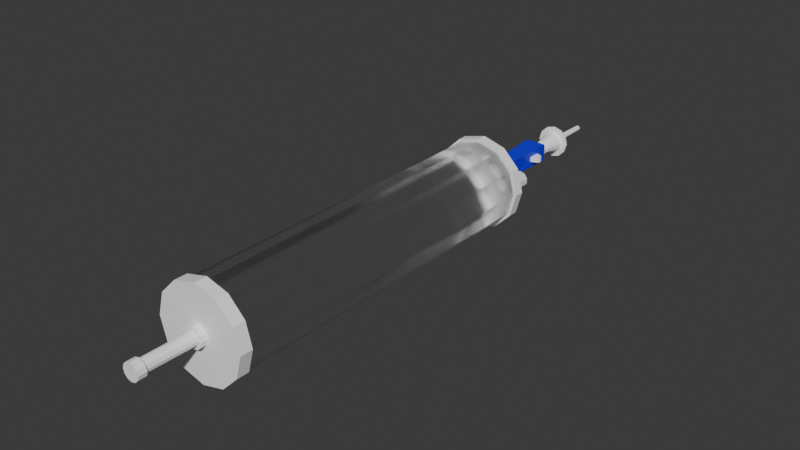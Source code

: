 # Source: Buretrol.blend  (saved by Blender 4.2.66; exported with 4.5.12 LTS)
import bpy
from mathutils import Matrix  # noqa: F401  (used for matrix-valued properties, if any)

bpy.ops.wm.read_factory_settings(use_empty=True)
scene = bpy.context.scene
scene.name = 'Scene'

# ---- collections
col_collection = bpy.data.collections.new('Collection'); scene.collection.children.link(col_collection)

# ---- materials (node trees are filled in below, after node groups)
mat_blanco = bpy.data.materials.new('Blanco')
mat_vidrio = bpy.data.materials.new('Vidrio')
mat_material_002 = bpy.data.materials.new('Material.002')

# ---- material node trees
mat_blanco.use_nodes = True; mat_blanco.node_tree.nodes.clear()
_N = mat_blanco.node_tree.nodes; _L = mat_blanco.node_tree.links
n0 = _N.new('ShaderNodeBsdfPrincipled'); n0.name = 'Principled BSDF'; n0.location = (10, 300)
n0.inputs[0].default_value = (1.0, 1.0, 1.0, 1.0)
n1 = _N.new('ShaderNodeOutputMaterial'); n1.name = 'Material Output'; n1.location = (300, 300)
_L.new(n0.outputs[0], n1.inputs[0])
n1.is_active_output = True
mat_vidrio.use_nodes = True; mat_vidrio.node_tree.nodes.clear()
_N = mat_vidrio.node_tree.nodes; _L = mat_vidrio.node_tree.links
n0 = _N.new('ShaderNodeOutputMaterial'); n0.name = 'Material Output'; n0.location = (300, 300)
n1 = _N.new('ShaderNodeBsdfGlass'); n1.name = 'Glass BSDF'; n1.location = (10, 300)
n1.inputs[1].default_value = 0.1772
_L.new(n1.outputs[0], n0.inputs[0])
n0.is_active_output = True
mat_material_002.use_nodes = True; mat_material_002.node_tree.nodes.clear()
_N = mat_material_002.node_tree.nodes; _L = mat_material_002.node_tree.links
n0 = _N.new('ShaderNodeBsdfPrincipled'); n0.name = 'Principled BSDF'; n0.location = (10, 300)
n0.inputs[0].default_value = (0.004066, 0.005815, 0.8, 1.0)
n1 = _N.new('ShaderNodeOutputMaterial'); n1.name = 'Material Output'; n1.location = (300, 300)
_L.new(n0.outputs[0], n1.inputs[0])
n1.is_active_output = True

# ---- world
world_world = bpy.data.worlds.new('World'); scene.world = world_world
world_world.use_nodes = True; world_world.node_tree.nodes.clear()
_N = world_world.node_tree.nodes; _L = world_world.node_tree.links
n0 = _N.new('ShaderNodeOutputWorld'); n0.name = 'World Output'; n0.location = (300, 300)
n1 = _N.new('ShaderNodeBackground'); n1.name = 'Background'; n1.location = (10, 300)
n1.inputs[0].default_value = (0.05088, 0.05088, 0.05088, 1.0)
_L.new(n1.outputs[0], n0.inputs[0])
n0.is_active_output = True
world_world.color = (0.05088, 0.05088, 0.05088)
world_world.sun_shadow_jitter_overblur = 0.0

# ---- meshes
me_cylinder = bpy.data.meshes.new('Cylinder')
me_cylinder.from_pydata([(0.0, 1.0, -1.0), (0.0, 1.0, 1.0), (0.5, 0.866, -1.0), (0.5, 0.866, 1.0), (0.866, 0.5, -1.0), (0.866, 0.5, 1.0), (1.0, 0.0, -1.0), (1.0, 0.0, 1.0), (0.866, -0.5, -1.0), (0.866, -0.5, 1.0), (0.5, -0.866, -1.0), (0.5, -0.866, 1.0), (0.0, -1.0, -1.0), (0.0, -1.0, 1.0), (-0.5, -0.866, -1.0), (-0.5, -0.866, 1.0), (-0.866, -0.5, -1.0), (-0.866, -0.5, 1.0), (-1.0, 0.0, -1.0), (-1.0, 0.0, 1.0), (-0.866, 0.5, -1.0), (-0.866, 0.5, 1.0), (-0.5, 0.866, -1.0), (-0.5, 0.866, 1.0), (6.155e-09, 1.07, -1.0), (0.5348, 0.9263, -1.0), (0.9263, 0.5348, -1.0), (1.07, 0.0, -1.0), (0.9263, -0.5348, -1.0), (0.5348, -0.9263, -1.0), (6.155e-09, -1.07, -1.0), (-0.5348, -0.9263, -1.0), (-0.9263, -0.5348, -1.0), (-1.07, 0.0, -1.0), (-0.9263, 0.5348, -1.0), (-0.5348, 0.9263, -1.0), (-3.848e-08, 0.2316, -1.073), (0.1158, 0.2006, -1.073), (0.2006, 0.1158, -1.073), (0.2316, 0.0, -1.073), (0.2006, -0.1158, -1.073), (0.1158, -0.2006, -1.073), (-3.848e-08, -0.2316, -1.073), (-0.1158, -0.2006, -1.073), (-0.2006, -0.1158, -1.073), (-0.2316, 0.0, -1.073), (-0.2006, 0.1158, -1.073), (-0.1158, 0.2006, -1.073), (-3.848e-08, 1.07, -1.073), (0.5348, 0.9263, -1.073), (0.9263, 0.5348, -1.073), (1.07, 0.0, -1.073), (0.9263, -0.5348, -1.073), (0.5348, -0.9263, -1.073), (-3.848e-08, -1.07, -1.073), (-0.5348, -0.9263, -1.073), (-0.9263, -0.5348, -1.073), (-1.07, 0.0, -1.073), (-0.9263, 0.5348, -1.073), (-0.5348, 0.9263, -1.073), (2.026e-08, 0.15, -1.109), (0.075, 0.1299, -1.109), (0.1299, 0.075, -1.109), (0.15, 6.797e-08, -1.109), (0.1299, -0.075, -1.109), (0.075, -0.1299, -1.109), (1.021e-07, -0.15, -1.109), (-0.075, -0.1299, -1.109), (-0.1299, -0.075, -1.109), (-0.15, -6.797e-08, -1.109), (-0.1299, 0.075, -1.109), (-0.075, 0.1299, -1.109), (6.306e-08, 0.2316, -1.109), (0.1158, 0.2006, -1.109), (0.2006, 0.1158, -1.109), (0.2316, 0.0, -1.109), (0.2006, -0.1158, -1.109), (0.1158, -0.2006, -1.109), (6.306e-08, -0.2316, -1.109), (-0.1158, -0.2006, -1.109), (-0.2006, -0.1158, -1.109), (-0.2316, 0.0, -1.109), (-0.2006, 0.1158, -1.109), (-0.1158, 0.2006, -1.109), (-2.444e-07, 0.1997, -1.398), (0.09987, 0.173, -1.398), (0.173, 0.09987, -1.398), (0.1997, 9.025e-08, -1.398), (0.173, -0.09987, -1.398), (0.09987, -0.173, -1.398), (-1.354e-07, -0.1997, -1.398), (-0.09987, -0.173, -1.398), (-0.173, -0.09987, -1.398), (-0.1997, -9.076e-08, -1.398), (-0.173, 0.09987, -1.398), (-0.09987, 0.173, -1.398), (-2.345e-07, 0.15, -1.398), (0.075, 0.1299, -1.398), (0.1299, 0.075, -1.398), (0.15, 6.797e-08, -1.398), (0.1299, -0.075, -1.398), (0.075, -0.1299, -1.398), (-1.527e-07, -0.15, -1.398), (-0.075, -0.1299, -1.398), (-0.1299, -0.075, -1.398), (-0.15, -6.797e-08, -1.398), (-0.1299, 0.075, -1.398), (-0.075, 0.1299, -1.398), (-4.973e-07, 0.1997, -1.448), (0.09987, 0.173, -1.448), (0.173, 0.09987, -1.448), (0.1997, 9.025e-08, -1.448), (0.173, -0.09987, -1.448), (0.09987, -0.173, -1.448), (-3.884e-07, -0.1997, -1.448), (-0.09987, -0.173, -1.448), (-0.173, -0.09987, -1.448), (-0.1997, -9.076e-08, -1.448), (-0.173, 0.09987, -1.448), (-0.09987, 0.173, -1.448), (0.5383, 0.9323, 1.0), (0.0, 1.077, 1.0), (0.9323, 0.5383, 1.0), (1.077, 0.0, 1.0), (0.9323, -0.5383, 1.0), (0.5383, -0.9323, 1.0), (0.0, -1.077, 1.0), (-0.5383, -0.9323, 1.0), (-0.9323, -0.5383, 1.0), (-1.077, 0.0, 1.0), (-0.9323, 0.5383, 1.0), (-0.5383, 0.9323, 1.0), (0.1324, 0.2293, 1.058), (0.0, 0.2648, 1.058), (0.2293, 0.1324, 1.058), (0.2648, 0.0, 1.058), (0.2293, -0.1324, 1.058), (0.1324, -0.2293, 1.058), (0.0, -0.2648, 1.058), (-0.1324, -0.2293, 1.058), (-0.2293, -0.1324, 1.058), (-0.2648, 0.0, 1.058), (-0.2293, 0.1324, 1.058), (-0.1324, 0.2293, 1.058), (0.5383, 0.9323, 1.058), (0.0, 1.077, 1.058), (0.9323, 0.5383, 1.058), (1.077, 0.0, 1.058), (0.9323, -0.5383, 1.058), (0.5383, -0.9323, 1.058), (0.0, -1.077, 1.058), (-0.5383, -0.9323, 1.058), (-0.9323, -0.5383, 1.058), (-1.077, 0.0, 1.058), (-0.9323, 0.5383, 1.058), (-0.5383, 0.9323, 1.058), (0.07026, 0.1217, 1.147), (1.687e-07, 0.1405, 1.147), (0.1217, 0.07026, 1.147), (0.1405, 4.103e-08, 1.147), (0.1217, -0.07026, 1.147), (0.07026, -0.1217, 1.147), (2.485e-07, -0.1405, 1.147), (-0.07026, -0.1217, 1.147), (-0.1217, -0.07026, 1.147), (-0.1405, -4.148e-08, 1.147), (-0.1217, 0.07026, 1.147), (-0.07026, 0.1217, 1.147), (0.1134, 0.1964, 1.147), (2.073e-07, 0.2268, 1.147), (0.1964, 0.1134, 1.147), (0.2268, -2.228e-10, 1.147), (0.1964, -0.1134, 1.147), (0.1134, -0.1964, 1.147), (2.073e-07, -0.2268, 1.147), (-0.1134, -0.1964, 1.147), (-0.1964, -0.1134, 1.147), (-0.2268, -2.228e-10, 1.147), (-0.1964, 0.1134, 1.147), (-0.1134, 0.1964, 1.147), (0.07026, 0.1217, 1.689), (1.687e-07, 0.1405, 1.689), (0.1217, 0.07026, 1.689), (0.1405, 4.103e-08, 1.689), (0.1217, -0.07026, 1.689), (0.07026, -0.1217, 1.689), (2.485e-07, -0.1405, 1.689), (-0.07026, -0.1217, 1.689), (-0.1217, -0.07026, 1.689), (-0.1405, -4.148e-08, 1.689), (-0.1217, 0.07026, 1.689), (-0.07026, 0.1217, 1.689)], [], [(0, 1, 3, 2), (2, 3, 5, 4), (4, 5, 7, 6), (6, 7, 9, 8), (8, 9, 11, 10), (10, 11, 13, 12), (12, 13, 15, 14), (14, 15, 17, 16), (16, 17, 19, 18), (18, 19, 21, 20), (20, 21, 23, 22), (22, 23, 1, 0), (0, 2, 25, 24), (14, 16, 32, 31), (4, 6, 27, 26), (18, 20, 34, 33), (8, 10, 29, 28), (22, 0, 24, 35), (12, 14, 31, 30), (29, 30, 54, 53), (28, 29, 53, 52), (27, 28, 52, 51), (35, 24, 48, 59), (24, 25, 49, 48), (26, 27, 51, 50), (34, 35, 59, 58), (25, 26, 50, 49), (33, 34, 58, 57), (32, 33, 57, 56), (31, 32, 56, 55), (30, 31, 55, 54), (10, 12, 30, 29), (20, 22, 35, 34), (6, 8, 28, 27), (16, 18, 33, 32), (38, 39, 75, 74), (2, 4, 26, 25), (37, 36, 48, 49), (38, 37, 49, 50), (39, 38, 50, 51), (40, 39, 51, 52), (41, 40, 52, 53), (42, 41, 53, 54), (43, 42, 54, 55), (44, 43, 55, 56), (45, 44, 56, 57), (46, 45, 57, 58), (47, 46, 58, 59), (36, 47, 59, 48), (60, 61, 97, 96), (45, 46, 82, 81), (42, 43, 79, 78), (39, 40, 76, 75), (46, 47, 83, 82), (36, 37, 73, 72), (43, 44, 80, 79), (40, 41, 77, 76), (47, 36, 72, 83), (37, 38, 74, 73), (44, 45, 81, 80), (41, 42, 78, 77), (61, 60, 72, 73), (62, 61, 73, 74), (63, 62, 74, 75), (64, 63, 75, 76), (65, 64, 76, 77), (66, 65, 77, 78), (67, 66, 78, 79), (68, 67, 79, 80), (69, 68, 80, 81), (70, 69, 81, 82), (71, 70, 82, 83), (60, 71, 83, 72), (89, 90, 114, 113), (67, 68, 104, 103), (64, 65, 101, 100), (71, 60, 96, 107), (61, 62, 98, 97), (68, 69, 105, 104), (65, 66, 102, 101), (62, 63, 99, 98), (69, 70, 106, 105), (66, 67, 103, 102), (63, 64, 100, 99), (70, 71, 107, 106), (85, 84, 96, 97), (86, 85, 97, 98), (87, 86, 98, 99), (88, 87, 99, 100), (89, 88, 100, 101), (90, 89, 101, 102), (91, 90, 102, 103), (92, 91, 103, 104), (93, 92, 104, 105), (94, 93, 105, 106), (95, 94, 106, 107), (84, 95, 107, 96), (108, 109, 110, 111, 112, 113, 114, 115, 116, 117, 118, 119), (86, 87, 111, 110), (93, 94, 118, 117), (90, 91, 115, 114), (87, 88, 112, 111), (94, 95, 119, 118), (84, 85, 109, 108), (91, 92, 116, 115), (88, 89, 113, 112), (95, 84, 108, 119), (85, 86, 110, 109), (92, 93, 117, 116), (21, 19, 129, 130), (11, 9, 124, 125), (1, 23, 131, 121), (15, 13, 126, 127), (5, 3, 120, 122), (131, 130, 154, 155), (122, 120, 144, 146), (130, 129, 153, 154), (129, 128, 152, 153), (128, 127, 151, 152), (127, 126, 150, 151), (126, 125, 149, 150), (125, 124, 148, 149), (124, 123, 147, 148), (121, 131, 155, 145), (120, 121, 145, 144), (123, 122, 146, 147), (7, 5, 122, 123), (17, 15, 127, 128), (3, 1, 121, 120), (13, 11, 125, 126), (23, 21, 130, 131), (143, 142, 178, 179), (9, 7, 123, 124), (19, 17, 128, 129), (133, 132, 144, 145), (132, 134, 146, 144), (134, 135, 147, 146), (135, 136, 148, 147), (136, 137, 149, 148), (137, 138, 150, 149), (138, 139, 151, 150), (139, 140, 152, 151), (140, 141, 153, 152), (141, 142, 154, 153), (142, 143, 155, 154), (143, 133, 145, 155), (156, 157, 181, 180), (132, 133, 169, 168), (140, 139, 175, 176), (137, 136, 172, 173), (133, 143, 179, 169), (134, 132, 168, 170), (141, 140, 176, 177), (138, 137, 173, 174), (135, 134, 170, 171), (142, 141, 177, 178), (139, 138, 174, 175), (136, 135, 171, 172), (157, 156, 168, 169), (156, 158, 170, 168), (158, 159, 171, 170), (159, 160, 172, 171), (160, 161, 173, 172), (161, 162, 174, 173), (162, 163, 175, 174), (163, 164, 176, 175), (164, 165, 177, 176), (165, 166, 178, 177), (166, 167, 179, 178), (167, 157, 169, 179), (180, 181, 191, 190, 189, 188, 187, 186, 185, 184, 183, 182), (164, 163, 187, 188), (161, 160, 184, 185), (157, 167, 191, 181), (158, 156, 180, 182), (165, 164, 188, 189), (162, 161, 185, 186), (159, 158, 182, 183), (166, 165, 189, 190), (163, 162, 186, 187), (160, 159, 183, 184), (167, 166, 190, 191)])
me_cylinder.polygons.foreach_set('material_index', [1, 1, 1, 1, 1, 1, 1, 1, 1, 1, 1, 1, 0, 0, 0, 0, 0, 0, 0, 0, 0, 0, 0, 0, 0, 0, 0, 0, 0, 0, 0, 0, 0, 0, 0, 0, 0, 0, 0, 0, 0, 0, 0, 0, 0, 0, 0, 0, 0, 0, 0, 0, 0, 0, 0, 0, 0, 0, 0, 0, 0, 0, 0, 0, 0, 0, 0, 0, 0, 0, 0, 0, 0, 0, 0, 0, 0, 0, 0, 0, 0, 0, 0, 0, 0, 0, 0, 0, 0, 0, 0, 0, 0, 0, 0, 0, 0, 0, 0, 0, 0, 0, 0, 0, 0, 0, 0, 0, 0, 0, 0, 0, 0, 0, 0, 0, 0, 0, 0, 0, 0, 0, 0, 0, 0, 0, 0, 0, 0, 0, 0, 0, 0, 0, 0, 0, 0, 0, 0, 0, 0, 0, 0, 0, 0, 0, 0, 0, 0, 0, 0, 0, 0, 0, 0, 0, 0, 0, 0, 0, 0, 0, 0, 0, 0, 0, 0, 0, 0, 0, 0, 0, 0, 0, 0, 0, 0, 0, 0, 0, 0, 0])
_uv = me_cylinder.uv_layers.new(name='UVMap')
_uv.uv.foreach_set('vector', [1.0, 0.5, 1.0, 1.0, 0.9167, 1.0, 0.9167, 0.5, 0.9167, 0.5, 0.9167, 1.0, 0.8333, 1.0, 0.8333, 0.5, 0.8333, 0.5, 0.8333, 1.0, 0.75, 1.0, 0.75, 0.5, 0.75, 0.5, 0.75, 1.0, 0.6667, 1.0, 0.6667, 0.5, 0.6667, 0.5, 0.6667, 1.0, 0.5833, 1.0, 0.5833, 0.5, 0.5833, 0.5, 0.5833, 1.0, 0.5, 1.0, 0.5, 0.5, 0.5, 0.5, 0.5, 1.0, 0.4167, 1.0, 0.4167, 0.5, 0.4167, 0.5, 0.4167, 1.0, 0.3333, 1.0, 0.3333, 0.5, 0.3333, 0.5, 0.3333, 1.0, 0.25, 1.0, 0.25, 0.5, 0.25, 0.5, 0.25, 1.0, 0.1667, 1.0, 0.1667, 0.5, 0.1667, 0.5, 0.1667, 1.0, 0.08333, 1.0, 0.08333, 0.5, 0.08333, 0.5, 0.08333, 1.0, 7.451e-08, 1.0, 7.451e-08, 0.5, 1.0, 0.5, 0.9167, 0.5, 0.9167, 0.5, 1.0, 0.5, 0.4167, 0.5, 0.3333, 0.5, 0.3333, 0.5, 0.4167, 0.5, 0.8333, 0.5, 0.75, 0.5, 0.75, 0.5, 0.8333, 0.5, 0.25, 0.5, 0.1667, 0.5, 0.1667, 0.5, 0.25, 0.5, 0.6667, 0.5, 0.5833, 0.5, 0.5833, 0.5, 0.6667, 0.5, 0.08333, 0.5, 7.451e-08, 0.5, 7.451e-08, 0.5, 0.08333, 0.5, 0.5, 0.5, 0.4167, 0.5, 0.4167, 0.5, 0.5, 0.5, 0.5833, 0.5, 0.5, 0.5, 0.5, 0.5, 0.5833, 0.5, 0.6667, 0.5, 0.5833, 0.5, 0.5833, 0.5, 0.6667, 0.5, 0.75, 0.5, 0.6667, 0.5, 0.6667, 0.5, 0.75, 0.5, 0.08333, 0.5, 7.451e-08, 0.5, 7.451e-08, 0.5, 0.08333, 0.5, 1.0, 0.5, 0.9167, 0.5, 0.9167, 0.5, 1.0, 0.5, 0.8333, 0.5, 0.75, 0.5, 0.75, 0.5, 0.8333, 0.5, 0.1667, 0.5, 0.08333, 0.5, 0.08333, 0.5, 0.1667, 0.5, 0.9167, 0.5, 0.8333, 0.5, 0.8333, 0.5, 0.9167, 0.5, 0.25, 0.5, 0.1667, 0.5, 0.1667, 0.5, 0.25, 0.5, 0.3333, 0.5, 0.25, 0.5, 0.25, 0.5, 0.3333, 0.5, 0.4167, 0.5, 0.3333, 0.5, 0.3333, 0.5, 0.4167, 0.5, 0.5, 0.5, 0.4167, 0.5, 0.4167, 0.5, 0.5, 0.5, 0.5833, 0.5, 0.5, 0.5, 0.5, 0.5, 0.5833, 0.5, 0.1667, 0.5, 0.08333, 0.5, 0.08333, 0.5, 0.1667, 0.5, 0.75, 0.5, 0.6667, 0.5, 0.6667, 0.5, 0.75, 0.5, 0.3333, 0.5, 0.25, 0.5, 0.25, 0.5, 0.3333, 0.5, 0.5169, 0.5, 0.5288, 0.5, 0.5288, 0.5, 0.5169, 0.5, 0.9167, 0.5, 0.8333, 0.5, 0.8333, 0.5, 0.9167, 0.5, 0.4817, 0.5, 0.435, 0.5, 7.451e-08, 0.5, 0.9167, 0.5, 0.5169, 0.5, 0.4817, 0.5, 0.9167, 0.5, 0.8333, 0.5, 0.5288, 0.5, 0.5169, 0.5, 0.8333, 0.5, 0.75, 0.5, 0.5208, 0.5, 0.5288, 0.5, 0.75, 0.5, 0.6667, 0.5, 0.5002, 0.5, 0.5208, 0.5, 0.6667, 0.5, 0.5833, 0.5, 0.473, 0.5, 0.5002, 0.5, 0.5833, 0.5, 0.5, 0.5, 0.4437, 0.5, 0.473, 0.5, 0.5, 0.5, 0.4167, 0.5, 0.4165, 0.5, 0.4437, 0.5, 0.4167, 0.5, 0.3333, 0.5, 0.3959, 0.5, 0.4165, 0.5, 0.3333, 0.5, 0.25, 0.5, 0.3879, 0.5, 0.3959, 0.5, 0.25, 0.5, 0.1667, 0.5, 0.3998, 0.5, 0.3879, 0.5, 0.1667, 0.5, 0.08333, 0.5, 0.435, 0.5, 0.3998, 0.5, 0.08333, 0.5, 7.451e-08, 0.5, 0.4445, 0.5, 0.4721, 0.5, 0.4721, 0.5, 0.4445, 0.5, 0.3959, 0.5, 0.3879, 0.5, 0.3879, 0.5, 0.3959, 0.5, 0.473, 0.5, 0.4437, 0.5, 0.4437, 0.5, 0.473, 0.5, 0.5288, 0.5, 0.5208, 0.5, 0.5208, 0.5, 0.5288, 0.5, 0.3879, 0.5, 0.3998, 0.5, 0.3998, 0.5, 0.3879, 0.5, 0.435, 0.5, 0.4817, 0.5, 0.4817, 0.5, 0.435, 0.5, 0.4437, 0.5, 0.4165, 0.5, 0.4165, 0.5, 0.4437, 0.5, 0.5208, 0.5, 0.5002, 0.5, 0.5002, 0.5, 0.5208, 0.5, 0.3998, 0.5, 0.435, 0.5, 0.435, 0.5, 0.3998, 0.5, 0.4817, 0.5, 0.5169, 0.5, 0.5169, 0.5, 0.4817, 0.5, 0.4165, 0.5, 0.3959, 0.5, 0.3959, 0.5, 0.4165, 0.5, 0.5002, 0.5, 0.473, 0.5, 0.473, 0.5, 0.5002, 0.5, 0.4721, 0.5, 0.4445, 0.5, 0.435, 0.5, 0.4817, 0.5, 0.4942, 0.5, 0.4721, 0.5, 0.4817, 0.5, 0.5169, 0.5, 0.5035, 0.5, 0.4942, 0.5, 0.5169, 0.5, 0.5288, 0.5, 0.4999, 0.5, 0.5035, 0.5, 0.5288, 0.5, 0.5208, 0.5, 0.4869, 0.5, 0.4999, 0.5, 0.5208, 0.5, 0.5002, 0.5, 0.4684, 0.5, 0.4869, 0.5, 0.5002, 0.5, 0.473, 0.5, 0.4482, 0.5, 0.4684, 0.5, 0.473, 0.5, 0.4437, 0.5, 0.4298, 0.5, 0.4482, 0.5, 0.4437, 0.5, 0.4165, 0.5, 0.4168, 0.5, 0.4298, 0.5, 0.4165, 0.5, 0.3959, 0.5, 0.4132, 0.5, 0.4168, 0.5, 0.3959, 0.5, 0.3879, 0.5, 0.4225, 0.5, 0.4132, 0.5, 0.3879, 0.5, 0.3998, 0.5, 0.4445, 0.5, 0.4225, 0.5, 0.3998, 0.5, 0.435, 0.5, 0.4869, 0.5, 0.4684, 0.5, 0.4684, 0.5, 0.4869, 0.5, 0.4482, 0.5, 0.4298, 0.5, 0.4298, 0.5, 0.4482, 0.5, 0.4999, 0.5, 0.4869, 0.5, 0.4869, 0.5, 0.4999, 0.5, 0.4225, 0.5, 0.4445, 0.5, 0.4445, 0.5, 0.4225, 0.5, 0.4721, 0.5, 0.4942, 0.5, 0.4942, 0.5, 0.4721, 0.5, 0.4298, 0.5, 0.4168, 0.5, 0.4168, 0.5, 0.4298, 0.5, 0.4869, 0.5, 0.4684, 0.5, 0.4684, 0.5, 0.4869, 0.5, 0.4942, 0.5, 0.5035, 0.5, 0.5035, 0.5, 0.4942, 0.5, 0.4168, 0.5, 0.4132, 0.5, 0.4132, 0.5, 0.4168, 0.5, 0.4684, 0.5, 0.4482, 0.5, 0.4482, 0.5, 0.4684, 0.5, 0.5035, 0.5, 0.4999, 0.5, 0.4999, 0.5, 0.5035, 0.5, 0.4132, 0.5, 0.4225, 0.5, 0.4225, 0.5, 0.4132, 0.5, 0.4721, 0.5, 0.4445, 0.5, 0.4445, 0.5, 0.4721, 0.5, 0.4942, 0.5, 0.4721, 0.5, 0.4721, 0.5, 0.4942, 0.5, 0.5035, 0.5, 0.4942, 0.5, 0.4942, 0.5, 0.5035, 0.5, 0.4999, 0.5, 0.5035, 0.5, 0.5035, 0.5, 0.4999, 0.5, 0.4869, 0.5, 0.4999, 0.5, 0.4999, 0.5, 0.4869, 0.5, 0.4684, 0.5, 0.4869, 0.5, 0.4869, 0.5, 0.4684, 0.5, 0.4482, 0.5, 0.4684, 0.5, 0.4684, 0.5, 0.4482, 0.5, 0.4298, 0.5, 0.4482, 0.5, 0.4482, 0.5, 0.4298, 0.5, 0.4168, 0.5, 0.4298, 0.5, 0.4298, 0.5, 0.4168, 0.5, 0.4132, 0.5, 0.4168, 0.5, 0.4168, 0.5, 0.4132, 0.5, 0.4225, 0.5, 0.4132, 0.5, 0.4132, 0.5, 0.4225, 0.5, 0.4445, 0.5, 0.4225, 0.5, 0.4225, 0.5, 0.4445, 0.5, 0.4445, 0.5, 0.4721, 0.5, 0.4942, 0.5, 0.5035, 0.5, 0.4999, 0.5, 0.4869, 0.5, 0.4684, 0.5, 0.4482, 0.5, 0.4298, 0.5, 0.4168, 0.5, 0.4132, 0.5, 0.4225, 0.5, 0.4942, 0.5, 0.5035, 0.5, 0.5035, 0.5, 0.4942, 0.5, 0.4168, 0.5, 0.4132, 0.5, 0.4132, 0.5, 0.4168, 0.5, 0.4684, 0.5, 0.4482, 0.5, 0.4482, 0.5, 0.4684, 0.5, 0.5035, 0.5, 0.4999, 0.5, 0.4999, 0.5, 0.5035, 0.5, 0.4132, 0.5, 0.4225, 0.5, 0.4225, 0.5, 0.4132, 0.5, 0.4445, 0.5, 0.4721, 0.5, 0.4721, 0.5, 0.4445, 0.5, 0.4482, 0.5, 0.4298, 0.5, 0.4298, 0.5, 0.4482, 0.5, 0.4999, 0.5, 0.4869, 0.5, 0.4869, 0.5, 0.4999, 0.5, 0.4225, 0.5, 0.4445, 0.5, 0.4445, 0.5, 0.4225, 0.5, 0.4721, 0.5, 0.4942, 0.5, 0.4942, 0.5, 0.4721, 0.5, 0.4298, 0.5, 0.4168, 0.5, 0.4168, 0.5, 0.4298, 0.5, 0.1667, 1.0, 0.25, 1.0, 0.25, 1.0, 0.1667, 1.0, 0.5833, 1.0, 0.6667, 1.0, 0.6667, 1.0, 0.5833, 1.0, 7.451e-08, 1.0, 0.08333, 1.0, 0.08333, 1.0, 7.451e-08, 1.0, 0.4167, 1.0, 0.5, 1.0, 0.5, 1.0, 0.4167, 1.0, 0.8333, 1.0, 0.9167, 1.0, 0.9167, 1.0, 0.8333, 1.0, 0.08333, 1.0, 0.1667, 1.0, 0.1667, 1.0, 0.08333, 1.0, 0.8333, 1.0, 0.9167, 1.0, 0.9167, 1.0, 0.8333, 1.0, 0.1667, 1.0, 0.25, 1.0, 0.25, 1.0, 0.1667, 1.0, 0.25, 1.0, 0.3333, 1.0, 0.3333, 1.0, 0.25, 1.0, 0.3333, 1.0, 0.4167, 1.0, 0.4167, 1.0, 0.3333, 1.0, 0.4167, 1.0, 0.5, 1.0, 0.5, 1.0, 0.4167, 1.0, 0.5, 1.0, 0.5833, 1.0, 0.5833, 1.0, 0.5, 1.0, 0.5833, 1.0, 0.6667, 1.0, 0.6667, 1.0, 0.5833, 1.0, 0.6667, 1.0, 0.75, 1.0, 0.75, 1.0, 0.6667, 1.0, 7.451e-08, 1.0, 0.08333, 1.0, 0.08333, 1.0, 7.451e-08, 1.0, 0.9167, 1.0, 1.0, 1.0, 1.0, 1.0, 0.9167, 1.0, 0.75, 1.0, 0.8333, 1.0, 0.8333, 1.0, 0.75, 1.0, 0.75, 1.0, 0.8333, 1.0, 0.8333, 1.0, 0.75, 1.0, 0.3333, 1.0, 0.4167, 1.0, 0.4167, 1.0, 0.3333, 1.0, 0.9167, 1.0, 1.0, 1.0, 1.0, 1.0, 0.9167, 1.0, 0.5, 1.0, 0.5833, 1.0, 0.5833, 1.0, 0.5, 1.0, 0.08333, 1.0, 0.1667, 1.0, 0.1667, 1.0, 0.08333, 1.0, 0.3903, 1.0, 0.3781, 1.0, 0.3781, 1.0, 0.3903, 1.0, 0.6667, 1.0, 0.75, 1.0, 0.75, 1.0, 0.6667, 1.0, 0.25, 1.0, 0.3333, 1.0, 0.3333, 1.0, 0.25, 1.0, 0.4307, 1.0, 0.486, 1.0, 0.9167, 1.0, 7.451e-08, 1.0, 0.486, 1.0, 0.5264, 1.0, 0.8333, 1.0, 0.9167, 1.0, 0.5264, 1.0, 0.5386, 1.0, 0.75, 1.0, 0.8333, 1.0, 0.5386, 1.0, 0.5284, 1.0, 0.6667, 1.0, 0.75, 1.0, 0.5284, 1.0, 0.5048, 1.0, 0.5833, 1.0, 0.6667, 1.0, 0.5048, 1.0, 0.4745, 1.0, 0.5, 1.0, 0.5833, 1.0, 0.4745, 1.0, 0.4421, 1.0, 0.4167, 1.0, 0.5, 1.0, 0.4421, 1.0, 0.4118, 1.0, 0.3333, 1.0, 0.4167, 1.0, 0.4118, 1.0, 0.3883, 1.0, 0.25, 1.0, 0.3333, 1.0, 0.3883, 1.0, 0.3781, 1.0, 0.1667, 1.0, 0.25, 1.0, 0.3781, 1.0, 0.3903, 1.0, 0.08333, 1.0, 0.1667, 1.0, 0.3903, 1.0, 0.4307, 1.0, 7.451e-08, 1.0, 0.08333, 1.0, 0.4736, 1.0, 0.4431, 1.0, 0.4431, 1.0, 0.4736, 1.0, 0.486, 1.0, 0.4307, 1.0, 0.4307, 1.0, 0.486, 1.0, 0.4118, 1.0, 0.4421, 1.0, 0.4421, 1.0, 0.4118, 1.0, 0.5048, 1.0, 0.5284, 1.0, 0.5284, 1.0, 0.5048, 1.0, 0.4307, 1.0, 0.3903, 1.0, 0.3903, 1.0, 0.4307, 1.0, 0.5264, 1.0, 0.486, 1.0, 0.486, 1.0, 0.5264, 1.0, 0.3883, 1.0, 0.4118, 1.0, 0.4118, 1.0, 0.3883, 1.0, 0.4745, 1.0, 0.5048, 1.0, 0.5048, 1.0, 0.4745, 1.0, 0.5386, 1.0, 0.5264, 1.0, 0.5264, 1.0, 0.5386, 1.0, 0.3781, 1.0, 0.3883, 1.0, 0.3883, 1.0, 0.3781, 1.0, 0.4421, 1.0, 0.4745, 1.0, 0.4745, 1.0, 0.4421, 1.0, 0.5284, 1.0, 0.5386, 1.0, 0.5386, 1.0, 0.5284, 1.0, 0.4431, 1.0, 0.4736, 1.0, 0.486, 1.0, 0.4307, 1.0, 0.4736, 1.0, 0.4977, 1.0, 0.5264, 1.0, 0.486, 1.0, 0.4977, 1.0, 0.5075, 1.0, 0.5386, 1.0, 0.5264, 1.0, 0.5075, 1.0, 0.5033, 1.0, 0.5284, 1.0, 0.5386, 1.0, 0.5033, 1.0, 0.489, 1.0, 0.5048, 1.0, 0.5284, 1.0, 0.489, 1.0, 0.4692, 1.0, 0.4745, 1.0, 0.5048, 1.0, 0.4692, 1.0, 0.4475, 1.0, 0.4421, 1.0, 0.4745, 1.0, 0.4475, 1.0, 0.4276, 1.0, 0.4118, 1.0, 0.4421, 1.0, 0.4276, 1.0, 0.4134, 1.0, 0.3883, 1.0, 0.4118, 1.0, 0.4134, 1.0, 0.4091, 1.0, 0.3781, 1.0, 0.3883, 1.0, 0.4091, 1.0, 0.419, 1.0, 0.3903, 1.0, 0.3781, 1.0, 0.419, 1.0, 0.4431, 1.0, 0.4307, 1.0, 0.3903, 1.0, 0.4736, 1.0, 0.4431, 1.0, 0.419, 1.0, 0.4091, 1.0, 0.4134, 1.0, 0.4276, 1.0, 0.4475, 1.0, 0.4692, 1.0, 0.489, 1.0, 0.5033, 1.0, 0.5075, 1.0, 0.4977, 1.0, 0.4276, 1.0, 0.4475, 1.0, 0.4475, 1.0, 0.4276, 1.0, 0.489, 1.0, 0.5033, 1.0, 0.5033, 1.0, 0.489, 1.0, 0.4431, 1.0, 0.419, 1.0, 0.419, 1.0, 0.4431, 1.0, 0.4977, 1.0, 0.4736, 1.0, 0.4736, 1.0, 0.4977, 1.0, 0.4134, 1.0, 0.4276, 1.0, 0.4276, 1.0, 0.4134, 1.0, 0.4692, 1.0, 0.489, 1.0, 0.489, 1.0, 0.4692, 1.0, 0.5075, 1.0, 0.4977, 1.0, 0.4977, 1.0, 0.5075, 1.0, 0.4091, 1.0, 0.4134, 1.0, 0.4134, 1.0, 0.4091, 1.0, 0.4475, 1.0, 0.4692, 1.0, 0.4692, 1.0, 0.4475, 1.0, 0.5033, 1.0, 0.5075, 1.0, 0.5075, 1.0, 0.5033, 1.0, 0.419, 1.0, 0.4091, 1.0, 0.4091, 1.0, 0.419, 1.0])
me_cylinder.materials.append(mat_blanco)
me_cylinder.materials.append(mat_vidrio)
me_cylinder.update()
me_cube_002 = bpy.data.meshes.new('Cube.002')
me_cube_002.from_pydata([(-0.812, -1.0, -0.9298), (-0.812, -1.0, 0.9298), (-1.43, 1.0, -1.0), (-1.43, 1.0, 1.0), (0.8736, 0.3327, -0.2941), (0.8736, 0.3327, 0.2941), (0.9384, 0.6601, -0.3183), (0.9384, 0.6601, 0.3183), (-1.43, 0.8387, -1.0), (-1.43, 0.8394, 1.0), (1.0, 1.0, 1.0), (1.0, 1.0, -1.0), (0.812, -1.0, -0.9298), (0.812, -1.0, 0.9298), (1.834, 0.5317, 0.3183), (1.834, 0.5317, -0.3183), (1.839, 0.4486, -0.2941), (1.839, 0.4486, 0.2941), (1.284, 0.6431, -0.3183), (1.63, 0.5916, -0.3183), (1.565, 0.3865, -0.2941), (1.219, 0.3423, -0.2941), (1.219, 0.3423, 0.2941), (1.565, 0.3865, 0.2941), (1.63, 0.5916, 0.3183), (1.284, 0.6431, 0.3183)], [], [(0, 1, 9, 8), (2, 3, 10, 11), (12, 13, 1, 0), (2, 11, 12, 0, 8), (10, 3, 9, 1, 13), (8, 9, 3, 2), (7, 6, 11, 10), (6, 4, 12, 11), (5, 7, 10, 13), (4, 5, 13, 12), (15, 14, 17, 16), (19, 24, 14, 15), (23, 20, 16, 17), (5, 4, 21, 22), (22, 21, 20, 23), (6, 7, 25, 18), (18, 25, 24, 19), (19, 15, 16, 20, 21, 4, 6, 18), (23, 17, 14, 24, 25, 7, 5, 22)])
me_cube_002.polygons.foreach_set('material_index', [0, 0, 0, 0, 0, 0, 0, 0, 0, 0, 1, 1, 1, 1, 1, 1, 1, 1, 1])
_uv = me_cube_002.uv_layers.new(name='UVMap')
_uv.uv.foreach_set('vector', [0.375, 0.0, 0.625, 0.0, 0.625, 0.2299, 0.375, 0.2298, 0.375, 0.25, 0.625, 0.25, 0.625, 0.5, 0.375, 0.5, 0.375, 0.75, 0.625, 0.75, 0.625, 1.0, 0.375, 1.0, 0.125, 0.5, 0.375, 0.5, 0.375, 0.75, 0.125, 0.75, 0.125, 0.5202, 0.625, 0.5, 0.875, 0.5, 0.875, 0.5201, 0.875, 0.75, 0.625, 0.75, 0.375, 0.2298, 0.625, 0.2299, 0.625, 0.25, 0.375, 0.25, 0.5406, 0.5819, 0.4594, 0.5819, 0.375, 0.5, 0.625, 0.5, 0.4594, 0.5819, 0.4613, 0.6681, 0.375, 0.75, 0.375, 0.5, 0.5387, 0.6681, 0.5406, 0.5819, 0.625, 0.5, 0.625, 0.75, 0.4613, 0.6681, 0.5387, 0.6681, 0.625, 0.75, 0.375, 0.75, 0.4594, 0.5819, 0.5406, 0.5819, 0.5387, 0.6681, 0.4613, 0.6681, 0.4594, 0.5819, 0.5406, 0.5819, 0.5406, 0.5819, 0.4594, 0.5819, 0.5387, 0.6681, 0.4613, 0.6681, 0.4613, 0.6681, 0.5387, 0.6681, 0.5387, 0.6681, 0.4613, 0.6681, 0.4613, 0.6681, 0.5387, 0.6681, 0.5387, 0.6681, 0.4613, 0.6681, 0.4613, 0.6681, 0.5387, 0.6681, 0.4594, 0.5819, 0.5406, 0.5819, 0.5406, 0.5819, 0.4594, 0.5819, 0.4594, 0.5819, 0.5406, 0.5819, 0.5406, 0.5819, 0.4594, 0.5819, 0.4594, 0.5819, 0.4594, 0.5819, 0.4613, 0.6681, 0.4613, 0.6681, 0.4613, 0.6681, 0.4613, 0.6681, 0.4594, 0.5819, 0.4594, 0.5819, 0.5387, 0.6681, 0.5387, 0.6681, 0.5406, 0.5819, 0.5406, 0.5819, 0.5406, 0.5819, 0.5406, 0.5819, 0.5387, 0.6681, 0.5387, 0.6681])
me_cube_002.materials.append(mat_material_002)
me_cube_002.materials.append(mat_blanco)
me_cube_002.update()
me_cylinder_002 = bpy.data.meshes.new('Cylinder.002')
me_cylinder_002.from_pydata([(0.0, 0.6172, -0.2062), (0.3086, 0.5345, -0.2062), (0.5345, 0.3086, -0.2062), (0.6172, 0.0, -0.2062), (0.5345, -0.3086, -0.2062), (0.3086, -0.5345, -0.2062), (0.0, -0.6172, -0.2062), (-0.3086, -0.5345, -0.2062), (-0.5345, -0.3086, -0.2062), (-0.6172, 0.0, -0.2062), (-0.5345, 0.3086, -0.2062), (-0.3086, 0.5345, -0.2062), (0.0, 1.0, 0.4655), (0.0, 1.0, 0.6418), (0.5, 0.866, 0.6418), (0.5, 0.866, 0.4655), (0.866, 0.5, 0.6418), (0.866, 0.5, 0.4655), (1.0, 0.0, 0.6418), (1.0, 0.0, 0.4655), (0.866, -0.5, 0.6418), (0.866, -0.5, 0.4655), (0.5, -0.866, 0.6418), (0.5, -0.866, 0.4655), (0.0, -1.0, 0.6418), (0.0, -1.0, 0.4655), (-0.5, -0.866, 0.6418), (-0.5, -0.866, 0.4655), (-0.866, -0.5, 0.6418), (-0.866, -0.5, 0.4655), (-1.0, 0.0, 0.6418), (-1.0, 0.0, 0.4655), (-0.866, 0.5, 0.6418), (-0.866, 0.5, 0.4655), (-0.5, 0.866, 0.6418), (-0.5, 0.866, 0.4655), (0.0, 0.6896, 0.4655), (0.0, 0.298, 0.6418), (0.149, 0.2581, 0.6418), (0.3448, 0.5972, 0.4655), (0.2581, 0.149, 0.6418), (0.5972, 0.3448, 0.4655), (0.298, 0.0, 0.6418), (0.6896, 0.0, 0.4655), (0.2581, -0.149, 0.6418), (0.5972, -0.3448, 0.4655), (0.149, -0.2581, 0.6418), (0.3448, -0.5972, 0.4655), (0.0, -0.298, 0.6418), (0.0, -0.6896, 0.4655), (-0.149, -0.2581, 0.6418), (-0.3448, -0.5972, 0.4655), (-0.2581, -0.149, 0.6418), (-0.5972, -0.3448, 0.4655), (-0.298, 0.0, 0.6418), (-0.6896, 0.0, 0.4655), (-0.2581, 0.149, 0.6418), (-0.5972, 0.3448, 0.4655), (-0.149, 0.2581, 0.6418), (-0.3448, 0.5972, 0.4655), (0.0, 0.8314, 0.4655), (0.0, 1.0, 0.5361), (0.5, 0.866, 0.5361), (0.4157, 0.72, 0.4655), (0.866, 0.5, 0.5361), (0.72, 0.4157, 0.4655), (1.0, 0.0, 0.5361), (0.8314, 0.0, 0.4655), (0.866, -0.5, 0.5361), (0.72, -0.4157, 0.4655), (0.5, -0.866, 0.5361), (0.4157, -0.72, 0.4655), (0.0, -1.0, 0.5361), (0.0, -0.8314, 0.4655), (-0.5, -0.866, 0.5361), (-0.4157, -0.72, 0.4655), (-0.866, -0.5, 0.5361), (-0.72, -0.4157, 0.4655), (-1.0, 0.0, 0.5361), (-0.8314, 0.0, 0.4655), (-0.866, 0.5, 0.5361), (-0.72, 0.4157, 0.4655), (-0.5, 0.866, 0.5361), (-0.4157, 0.72, 0.4655), (0.0, 1.466, 0.4655), (0.0, 1.466, 0.5361), (0.7329, 1.269, 0.5361), (0.7329, 1.269, 0.4655), (1.269, 0.7329, 0.5361), (1.269, 0.7329, 0.4655), (1.466, 0.0, 0.5361), (1.466, 0.0, 0.4655), (1.269, -0.7329, 0.5361), (1.269, -0.7329, 0.4655), (0.7329, -1.269, 0.5361), (0.7329, -1.269, 0.4655), (0.0, -1.466, 0.5361), (0.0, -1.466, 0.4655), (-0.7329, -1.269, 0.5361), (-0.7329, -1.269, 0.4655), (-1.269, -0.7329, 0.5361), (-1.269, -0.7329, 0.4655), (-1.466, 0.0, 0.5361), (-1.466, 0.0, 0.4655), (-1.269, 0.7329, 0.5361), (-1.269, 0.7329, 0.4655), (-0.7329, 1.269, 0.5361), (-0.7329, 1.269, 0.4655), (-0.5, 0.866, 0.6418), (0.0, 1.0, 0.6418), (-0.866, 0.5, 0.6418), (-1.0, 0.0, 0.6418), (-0.866, -0.5, 0.6418), (-0.5, -0.866, 0.6418), (0.0, -1.0, 0.6418), (0.5, -0.866, 0.6418), (0.866, -0.5, 0.6418), (1.0, 0.0, 0.6418), (0.866, 0.5, 0.6418), (0.5, 0.866, 0.6418), (-0.1203, 0.2084, 2.073), (3.331e-06, 0.2406, 2.073), (-0.2084, 0.1203, 2.073), (-0.2406, 1.789e-13, 2.073), (-0.2084, -0.1203, 2.073), (-0.1203, -0.2084, 2.073), (3.331e-06, -0.2406, 2.073), (0.1203, -0.2084, 2.073), (0.2084, -0.1203, 2.073), (0.2406, 1.789e-13, 2.073), (0.2084, 0.1203, 2.073), (0.1203, 0.2084, 2.073)], [], [(44, 42, 129, 128), (0, 1, 2, 3, 4, 5, 6, 7, 8, 9, 10, 11), (11, 35, 12, 0), (23, 21, 45, 47), (10, 33, 35, 11), (14, 16, 118, 119), (9, 31, 33, 10), (31, 29, 53, 55), (8, 29, 31, 9), (22, 24, 114, 115), (7, 27, 29, 8), (17, 15, 39, 41), (6, 25, 27, 7), (30, 32, 110, 111), (5, 23, 25, 6), (25, 23, 47, 49), (4, 21, 23, 5), (16, 18, 117, 118), (3, 19, 21, 4), (33, 31, 55, 57), (2, 17, 19, 3), (24, 26, 113, 114), (1, 15, 17, 2), (19, 17, 41, 43), (0, 12, 15, 1), (32, 34, 108, 110), (36, 59, 83, 60), (39, 36, 60, 63), (112, 111, 78, 76), (47, 45, 69, 71), (119, 118, 64, 62), (55, 53, 77, 79), (115, 114, 72, 70), (41, 39, 63, 65), (111, 110, 80, 78), (49, 47, 71, 73), (118, 117, 66, 64), (57, 55, 79, 81), (28, 30, 111, 112), (15, 12, 36, 39), (12, 35, 59, 36), (20, 22, 115, 116), (29, 27, 51, 53), (13, 14, 119, 109), (34, 13, 109, 108), (21, 19, 43, 45), (26, 28, 112, 113), (35, 33, 57, 59), (18, 20, 116, 117), (27, 25, 49, 51), (81, 79, 103, 105), (72, 74, 98, 96), (67, 65, 89, 91), (80, 82, 106, 104), (75, 73, 97, 99), (66, 68, 92, 90), (83, 81, 105, 107), (74, 76, 100, 98), (69, 67, 91, 93), (82, 61, 85, 106), (61, 62, 86, 85), (77, 75, 99, 101), (116, 115, 70, 68), (53, 51, 75, 77), (109, 119, 62, 61), (108, 109, 61, 82), (45, 43, 67, 69), (113, 112, 76, 74), (59, 57, 81, 83), (117, 116, 68, 66), (51, 49, 73, 75), (110, 108, 82, 80), (43, 41, 65, 67), (114, 113, 74, 72), (107, 106, 85, 84), (105, 104, 106, 107), (103, 102, 104, 105), (101, 100, 102, 103), (99, 98, 100, 101), (97, 96, 98, 99), (95, 94, 96, 97), (93, 92, 94, 95), (91, 90, 92, 93), (89, 88, 90, 91), (87, 86, 88, 89), (84, 85, 86, 87), (64, 66, 90, 88), (73, 71, 95, 97), (78, 80, 104, 102), (65, 63, 87, 89), (70, 72, 96, 94), (79, 77, 101, 103), (62, 64, 88, 86), (71, 69, 93, 95), (76, 78, 102, 100), (63, 60, 84, 87), (60, 83, 107, 84), (68, 70, 94, 92), (58, 37, 109, 108), (56, 58, 108, 110), (54, 56, 110, 111), (52, 54, 111, 112), (50, 52, 112, 113), (48, 50, 113, 114), (46, 48, 114, 115), (44, 46, 115, 116), (42, 44, 116, 117), (40, 42, 117, 118), (38, 40, 118, 119), (37, 38, 119, 109), (120, 122, 123, 124, 125, 126, 127, 128, 129, 130, 131, 121), (50, 48, 126, 125), (56, 54, 123, 122), (42, 40, 130, 129), (48, 46, 127, 126), (54, 52, 124, 123), (40, 38, 131, 130), (37, 58, 120, 121), (46, 44, 128, 127), (52, 50, 125, 124), (38, 37, 121, 131), (58, 56, 122, 120)])
_uv = me_cylinder_002.uv_layers.new(name='UVMap')
_uv.uv.foreach_set('vector', [0.0, 0.0, 0.0, 0.0, 0.0, 0.0, 0.0, 0.0, 0.75, 0.49, 0.87, 0.4578, 0.9578, 0.37, 0.99, 0.25, 0.9578, 0.13, 0.87, 0.04215, 0.75, 0.01, 0.63, 0.04215, 0.5422, 0.13, 0.51, 0.25, 0.5422, 0.37, 0.63, 0.4578, 0.08333, 0.5, 0.08333, 0.8051, 7.451e-08, 0.8051, 7.451e-08, 0.5, 0.5833, 0.8051, 0.6667, 0.8051, 0.6667, 0.8051, 0.5833, 0.8051, 0.1667, 0.5, 0.1667, 0.8051, 0.08333, 0.8051, 0.08333, 0.5, 0.9167, 0.9718, 0.8333, 0.9718, 0.8333, 0.9718, 0.9167, 0.9718, 0.25, 0.5, 0.25, 0.8051, 0.1667, 0.8051, 0.1667, 0.5, 0.25, 0.8051, 0.3333, 0.8051, 0.3333, 0.8051, 0.25, 0.8051, 0.3333, 0.5, 0.3333, 0.8051, 0.25, 0.8051, 0.25, 0.5, 0.5833, 0.9718, 0.5, 0.9718, 0.5, 0.9718, 0.5833, 0.9718, 0.4167, 0.5, 0.4167, 0.8051, 0.3333, 0.8051, 0.3333, 0.5, 0.8333, 0.8051, 0.9167, 0.8051, 0.9167, 0.8051, 0.8333, 0.8051, 0.5, 0.5, 0.5, 0.8051, 0.4167, 0.8051, 0.4167, 0.5, 0.25, 0.9718, 0.1667, 0.9718, 0.1667, 0.9718, 0.25, 0.9718, 0.5833, 0.5, 0.5833, 0.8051, 0.5, 0.8051, 0.5, 0.5, 0.5, 0.8051, 0.5833, 0.8051, 0.5833, 0.8051, 0.5, 0.8051, 0.6667, 0.5, 0.6667, 0.8051, 0.5833, 0.8051, 0.5833, 0.5, 0.8333, 0.9718, 0.75, 0.9718, 0.75, 0.9718, 0.8333, 0.9718, 0.75, 0.5, 0.75, 0.8051, 0.6667, 0.8051, 0.6667, 0.5, 0.1667, 0.8051, 0.25, 0.8051, 0.25, 0.8051, 0.1667, 0.8051, 0.8333, 0.5, 0.8333, 0.8051, 0.75, 0.8051, 0.75, 0.5, 0.5, 0.9718, 0.4167, 0.9718, 0.4167, 0.9718, 0.5, 0.9718, 0.9167, 0.5, 0.9167, 0.8051, 0.8333, 0.8051, 0.8333, 0.5, 0.75, 0.8051, 0.8333, 0.8051, 0.8333, 0.8051, 0.75, 0.8051, 1.0, 0.5, 1.0, 0.8051, 0.9167, 0.8051, 0.9167, 0.5, 0.1667, 0.9718, 0.08333, 0.9718, 0.08333, 0.9718, 0.1667, 0.9718, 7.451e-08, 0.8051, 0.08333, 0.8051, 0.08333, 0.8051, 7.451e-08, 0.8051, 0.9167, 0.8051, 1.0, 0.8051, 1.0, 0.8051, 0.9167, 0.8051, 0.3333, 0.9718, 0.25, 0.9718, 0.25, 0.9718, 0.3333, 0.9718, 0.5833, 0.8051, 0.6667, 0.8051, 0.6667, 0.8051, 0.5833, 0.8051, 0.9167, 0.9718, 0.8333, 0.9718, 0.8333, 0.9718, 0.9167, 0.9718, 0.25, 0.8051, 0.3333, 0.8051, 0.3333, 0.8051, 0.25, 0.8051, 0.5833, 0.9718, 0.5, 0.9718, 0.5, 0.9718, 0.5833, 0.9718, 0.8333, 0.8051, 0.9167, 0.8051, 0.9167, 0.8051, 0.8333, 0.8051, 0.25, 0.9718, 0.1667, 0.9718, 0.1667, 0.9718, 0.25, 0.9718, 0.5, 0.8051, 0.5833, 0.8051, 0.5833, 0.8051, 0.5, 0.8051, 0.8333, 0.9718, 0.75, 0.9718, 0.75, 0.9718, 0.8333, 0.9718, 0.1667, 0.8051, 0.25, 0.8051, 0.25, 0.8051, 0.1667, 0.8051, 0.3333, 0.9718, 0.25, 0.9718, 0.25, 0.9718, 0.3333, 0.9718, 0.9167, 0.8051, 1.0, 0.8051, 1.0, 0.8051, 0.9167, 0.8051, 7.451e-08, 0.8051, 0.08333, 0.8051, 0.08333, 0.8051, 7.451e-08, 0.8051, 0.6667, 0.9718, 0.5833, 0.9718, 0.5833, 0.9718, 0.6667, 0.9718, 0.3333, 0.8051, 0.4167, 0.8051, 0.4167, 0.8051, 0.3333, 0.8051, 1.0, 0.9718, 0.9167, 0.9718, 0.9167, 0.9718, 1.0, 0.9718, 0.08333, 0.9718, 7.451e-08, 0.9718, 7.451e-08, 0.9718, 0.08333, 0.9718, 0.6667, 0.8051, 0.75, 0.8051, 0.75, 0.8051, 0.6667, 0.8051, 0.4167, 0.9718, 0.3333, 0.9718, 0.3333, 0.9718, 0.4167, 0.9718, 0.08333, 0.8051, 0.1667, 0.8051, 0.1667, 0.8051, 0.08333, 0.8051, 0.75, 0.9718, 0.6667, 0.9718, 0.6667, 0.9718, 0.75, 0.9718, 0.4167, 0.8051, 0.5, 0.8051, 0.5, 0.8051, 0.4167, 0.8051, 0.1667, 0.8051, 0.25, 0.8051, 0.25, 0.8051, 0.1667, 0.8051, 0.5, 0.9718, 0.4167, 0.9718, 0.4167, 0.9718, 0.5, 0.9718, 0.75, 0.8051, 0.8333, 0.8051, 0.8333, 0.8051, 0.75, 0.8051, 0.1667, 0.9718, 0.08333, 0.9718, 0.08333, 0.9718, 0.1667, 0.9718, 0.4167, 0.8051, 0.5, 0.8051, 0.5, 0.8051, 0.4167, 0.8051, 0.75, 0.9718, 0.6667, 0.9718, 0.6667, 0.9718, 0.75, 0.9718, 0.08333, 0.8051, 0.1667, 0.8051, 0.1667, 0.8051, 0.08333, 0.8051, 0.4167, 0.9718, 0.3333, 0.9718, 0.3333, 0.9718, 0.4167, 0.9718, 0.6667, 0.8051, 0.75, 0.8051, 0.75, 0.8051, 0.6667, 0.8051, 0.08333, 0.9718, 7.451e-08, 0.9718, 7.451e-08, 0.9718, 0.08333, 0.9718, 1.0, 0.9718, 0.9167, 0.9718, 0.9167, 0.9718, 1.0, 0.9718, 0.3333, 0.8051, 0.4167, 0.8051, 0.4167, 0.8051, 0.3333, 0.8051, 0.6667, 0.9718, 0.5833, 0.9718, 0.5833, 0.9718, 0.6667, 0.9718, 0.3333, 0.8051, 0.4167, 0.8051, 0.4167, 0.8051, 0.3333, 0.8051, 1.0, 0.9718, 0.9167, 0.9718, 0.9167, 0.9718, 1.0, 0.9718, 0.08333, 0.9718, 7.451e-08, 0.9718, 7.451e-08, 0.9718, 0.08333, 0.9718, 0.6667, 0.8051, 0.75, 0.8051, 0.75, 0.8051, 0.6667, 0.8051, 0.4167, 0.9718, 0.3333, 0.9718, 0.3333, 0.9718, 0.4167, 0.9718, 0.08333, 0.8051, 0.1667, 0.8051, 0.1667, 0.8051, 0.08333, 0.8051, 0.75, 0.9718, 0.6667, 0.9718, 0.6667, 0.9718, 0.75, 0.9718, 0.4167, 0.8051, 0.5, 0.8051, 0.5, 0.8051, 0.4167, 0.8051, 0.1667, 0.9718, 0.08333, 0.9718, 0.08333, 0.9718, 0.1667, 0.9718, 0.75, 0.8051, 0.8333, 0.8051, 0.8333, 0.8051, 0.75, 0.8051, 0.5, 0.9718, 0.4167, 0.9718, 0.4167, 0.9718, 0.5, 0.9718, 0.08333, 0.8051, 0.08333, 0.9718, 7.451e-08, 0.9718, 7.451e-08, 0.8051, 0.1667, 0.8051, 0.1667, 0.9718, 0.08333, 0.9718, 0.08333, 0.8051, 0.25, 0.8051, 0.25, 0.9718, 0.1667, 0.9718, 0.1667, 0.8051, 0.3333, 0.8051, 0.3333, 0.9718, 0.25, 0.9718, 0.25, 0.8051, 0.4167, 0.8051, 0.4167, 0.9718, 0.3333, 0.9718, 0.3333, 0.8051, 0.5, 0.8051, 0.5, 0.9718, 0.4167, 0.9718, 0.4167, 0.8051, 0.5833, 0.8051, 0.5833, 0.9718, 0.5, 0.9718, 0.5, 0.8051, 0.6667, 0.8051, 0.6667, 0.9718, 0.5833, 0.9718, 0.5833, 0.8051, 0.75, 0.8051, 0.75, 0.9718, 0.6667, 0.9718, 0.6667, 0.8051, 0.8333, 0.8051, 0.8333, 0.9718, 0.75, 0.9718, 0.75, 0.8051, 0.9167, 0.8051, 0.9167, 0.9718, 0.8333, 0.9718, 0.8333, 0.8051, 1.0, 0.8051, 1.0, 0.9718, 0.9167, 0.9718, 0.9167, 0.8051, 0.8333, 0.9718, 0.75, 0.9718, 0.75, 0.9718, 0.8333, 0.9718, 0.5, 0.8051, 0.5833, 0.8051, 0.5833, 0.8051, 0.5, 0.8051, 0.25, 0.9718, 0.1667, 0.9718, 0.1667, 0.9718, 0.25, 0.9718, 0.8333, 0.8051, 0.9167, 0.8051, 0.9167, 0.8051, 0.8333, 0.8051, 0.5833, 0.9718, 0.5, 0.9718, 0.5, 0.9718, 0.5833, 0.9718, 0.25, 0.8051, 0.3333, 0.8051, 0.3333, 0.8051, 0.25, 0.8051, 0.9167, 0.9718, 0.8333, 0.9718, 0.8333, 0.9718, 0.9167, 0.9718, 0.5833, 0.8051, 0.6667, 0.8051, 0.6667, 0.8051, 0.5833, 0.8051, 0.3333, 0.9718, 0.25, 0.9718, 0.25, 0.9718, 0.3333, 0.9718, 0.9167, 0.8051, 1.0, 0.8051, 1.0, 0.8051, 0.9167, 0.8051, 7.451e-08, 0.8051, 0.08333, 0.8051, 0.08333, 0.8051, 7.451e-08, 0.8051, 0.6667, 0.9718, 0.5833, 0.9718, 0.5833, 0.9718, 0.6667, 0.9718, 0.0, 0.0, 0.0, 0.0, 0.0, 0.0, 0.0, 0.0, 0.0, 0.0, 0.0, 0.0, 0.0, 0.0, 0.0, 0.0, 0.0, 0.0, 0.0, 0.0, 0.0, 0.0, 0.0, 0.0, 0.0, 0.0, 0.0, 0.0, 0.0, 0.0, 0.0, 0.0, 0.0, 0.0, 0.0, 0.0, 0.0, 0.0, 0.0, 0.0, 0.0, 0.0, 0.0, 0.0, 0.0, 0.0, 0.0, 0.0, 0.0, 0.0, 0.0, 0.0, 0.0, 0.0, 0.0, 0.0, 0.0, 0.0, 0.0, 0.0, 0.0, 0.0, 0.0, 0.0, 0.0, 0.0, 0.0, 0.0, 0.0, 0.0, 0.0, 0.0, 0.0, 0.0, 0.0, 0.0, 0.0, 0.0, 0.0, 0.0, 0.0, 0.0, 0.0, 0.0, 0.0, 0.0, 0.0, 0.0, 0.0, 0.0, 0.0, 0.0, 0.0, 0.0, 0.0, 0.0, 0.0, 0.0, 0.0, 0.0, 0.0, 0.0, 0.0, 0.0, 0.0, 0.0, 0.0, 0.0, 0.0, 0.0, 0.0, 0.0, 0.0, 0.0, 0.0, 0.0, 0.0, 0.0, 0.0, 0.0, 0.0, 0.0, 0.0, 0.0, 0.0, 0.0, 0.0, 0.0, 0.0, 0.0, 0.0, 0.0, 0.0, 0.0, 0.0, 0.0, 0.0, 0.0, 0.0, 0.0, 0.0, 0.0, 0.0, 0.0, 0.0, 0.0, 0.0, 0.0, 0.0, 0.0, 0.0, 0.0, 0.0, 0.0, 0.0, 0.0, 0.0, 0.0, 0.0, 0.0, 0.0, 0.0, 0.0, 0.0, 0.0, 0.0, 0.0, 0.0, 0.0, 0.0, 0.0, 0.0, 0.0, 0.0, 0.0, 0.0, 0.0, 0.0, 0.0, 0.0, 0.0, 0.0, 0.0, 0.0, 0.0, 0.0, 0.0, 0.0, 0.0, 0.0, 0.0, 0.0, 0.0, 0.0, 0.0, 0.0, 0.0, 0.0, 0.0, 0.0, 0.0, 0.0, 0.0, 0.0, 0.0, 0.0, 0.0, 0.0])
me_cylinder_002.materials.append(mat_blanco)
me_cylinder_002.update()
me_cylinder_001 = bpy.data.meshes.new('Cylinder.001')
me_cylinder_001.from_pydata([(0.0, 1.0, -1.0), (0.0, 1.0, 1.0), (0.5878, 0.809, -1.0), (0.5878, 0.809, 1.0), (0.9511, 0.309, -1.0), (0.9511, 0.309, 1.0), (0.9511, -0.309, -1.0), (0.9511, -0.309, 1.0), (0.5878, -0.809, -1.0), (0.5878, -0.809, 1.0), (0.0, -1.0, -1.0), (0.0, -1.0, 1.0), (-0.5878, -0.809, -1.0), (-0.5878, -0.809, 1.0), (-0.9511, -0.309, -1.0), (-0.9511, -0.309, 1.0), (-0.9511, 0.309, -1.0), (-0.9511, 0.309, 1.0), (-0.5878, 0.809, -1.0), (-0.5878, 0.809, 1.0)], [], [(0, 1, 3, 2), (2, 3, 5, 4), (4, 5, 7, 6), (6, 7, 9, 8), (8, 9, 11, 10), (10, 11, 13, 12), (12, 13, 15, 14), (14, 15, 17, 16), (3, 1, 19, 17, 15, 13, 11, 9, 7, 5), (16, 17, 19, 18), (18, 19, 1, 0), (0, 2, 4, 6, 8, 10, 12, 14, 16, 18)])
_uv = me_cylinder_001.uv_layers.new(name='UVMap')
_uv.uv.foreach_set('vector', [1.0, 0.5, 1.0, 1.0, 0.9, 1.0, 0.9, 0.5, 0.9, 0.5, 0.9, 1.0, 0.8, 1.0, 0.8, 0.5, 0.8, 0.5, 0.8, 1.0, 0.7, 1.0, 0.7, 0.5, 0.7, 0.5, 0.7, 1.0, 0.6, 1.0, 0.6, 0.5, 0.6, 0.5, 0.6, 1.0, 0.5, 1.0, 0.5, 0.5, 0.5, 0.5, 0.5, 1.0, 0.4, 1.0, 0.4, 0.5, 0.4, 0.5, 0.4, 1.0, 0.3, 1.0, 0.3, 0.5, 0.3, 0.5, 0.3, 1.0, 0.2, 1.0, 0.2, 0.5, 0.3911, 0.4442, 0.25, 0.49, 0.1089, 0.4442, 0.02175, 0.3242, 0.02175, 0.1758, 0.1089, 0.05584, 0.25, 0.01, 0.3911, 0.05584, 0.4783, 0.1758, 0.4783, 0.3242, 0.2, 0.5, 0.2, 1.0, 0.1, 1.0, 0.1, 0.5, 0.1, 0.5, 0.1, 1.0, -7.451e-08, 1.0, -7.451e-08, 0.5, 0.75, 0.49, 0.8911, 0.4442, 0.9783, 0.3242, 0.9783, 0.1758, 0.8911, 0.05584, 0.75, 0.01, 0.6089, 0.05584, 0.5217, 0.1758, 0.5217, 0.3242, 0.6089, 0.4442])
me_cylinder_001.update()
me_cylinder_003 = bpy.data.meshes.new('Cylinder.003')
me_cylinder_003.from_pydata([(0.0, 1.0, -1.0), (0.0, 1.0, 1.0), (0.5878, 0.809, -1.0), (0.5878, 0.809, 1.0), (0.9511, 0.309, -1.0), (0.9511, 0.309, 1.0), (0.9511, -0.309, -1.0), (0.9511, -0.309, 1.0), (0.5878, -0.809, -1.0), (0.5878, -0.809, 1.0), (0.0, -1.0, -1.0), (0.0, -1.0, 1.0), (-0.5878, -0.809, -1.0), (-0.5878, -0.809, 1.0), (-0.9511, -0.309, -1.0), (-0.9511, -0.309, 1.0), (-0.9511, 0.309, -1.0), (-0.9511, 0.309, 1.0), (-0.5878, 0.809, -1.0), (-0.5878, 0.809, 1.0)], [], [(0, 1, 3, 2), (2, 3, 5, 4), (4, 5, 7, 6), (6, 7, 9, 8), (8, 9, 11, 10), (10, 11, 13, 12), (12, 13, 15, 14), (14, 15, 17, 16), (3, 1, 19, 17, 15, 13, 11, 9, 7, 5), (16, 17, 19, 18), (18, 19, 1, 0), (0, 2, 4, 6, 8, 10, 12, 14, 16, 18)])
_uv = me_cylinder_003.uv_layers.new(name='UVMap')
_uv.uv.foreach_set('vector', [1.0, 0.5, 1.0, 1.0, 0.9, 1.0, 0.9, 0.5, 0.9, 0.5, 0.9, 1.0, 0.8, 1.0, 0.8, 0.5, 0.8, 0.5, 0.8, 1.0, 0.7, 1.0, 0.7, 0.5, 0.7, 0.5, 0.7, 1.0, 0.6, 1.0, 0.6, 0.5, 0.6, 0.5, 0.6, 1.0, 0.5, 1.0, 0.5, 0.5, 0.5, 0.5, 0.5, 1.0, 0.4, 1.0, 0.4, 0.5, 0.4, 0.5, 0.4, 1.0, 0.3, 1.0, 0.3, 0.5, 0.3, 0.5, 0.3, 1.0, 0.2, 1.0, 0.2, 0.5, 0.3911, 0.4442, 0.25, 0.49, 0.1089, 0.4442, 0.02175, 0.3242, 0.02175, 0.1758, 0.1089, 0.05584, 0.25, 0.01, 0.3911, 0.05584, 0.4783, 0.1758, 0.4783, 0.3242, 0.2, 0.5, 0.2, 1.0, 0.1, 1.0, 0.1, 0.5, 0.1, 0.5, 0.1, 1.0, -7.451e-08, 1.0, -7.451e-08, 0.5, 0.75, 0.49, 0.8911, 0.4442, 0.9783, 0.3242, 0.9783, 0.1758, 0.8911, 0.05584, 0.75, 0.01, 0.6089, 0.05584, 0.5217, 0.1758, 0.5217, 0.3242, 0.6089, 0.4442])
me_cylinder_003.materials.append(mat_blanco)
me_cylinder_003.update()

# ---- objects
ob_cylinder = bpy.data.objects.new('Cylinder', me_cylinder)
ob_cube = bpy.data.objects.new('Cube', me_cube_002)
ob_cylinder_001 = bpy.data.objects.new('Cylinder.001', me_cylinder_002)
ob_cylinder_002 = bpy.data.objects.new('Cylinder.002', me_cylinder_001)
ob_cylinder_003 = bpy.data.objects.new('Cylinder.003', me_cylinder_003)

# ---- transforms, parenting, visibility, modifiers, constraints
ob_cylinder.location = (-2.91e-11, -0.04633, 0.0005311)
ob_cylinder.rotation_euler = (-1.571, -0.0, 0.0)
ob_cylinder.scale = (0.05, 0.05, 0.2)
ob_cube.location = (0.000824, 0.2334, 0.0008088)
ob_cube.rotation_euler = (-3.588e-05, -0.0, 0.0)
ob_cube.scale = (0.0102, 0.04199, 0.0102)
ob_cylinder_001.location = (-2.91e-11, 0.2943, 0.0005311)
ob_cylinder_001.rotation_euler = (-1.571, -0.0, 0.0)
ob_cylinder_001.scale = (0.01298, 0.01298, 0.03611)
ob_cylinder_002.location = (0.03155, 0.1788, 0.0005311)
ob_cylinder_002.rotation_euler = (-1.571, -0.0, 0.0)
ob_cylinder_002.scale = (0.01, 0.01, 0.015)
ob_cylinder_003.location = (-0.03471, 0.1705, 0.0005311)
ob_cylinder_003.rotation_euler = (-1.571, -0.0, 0.0)
ob_cylinder_003.scale = (0.01, 0.01, 0.015)

# ---- collection membership
col_collection.objects.link(ob_cylinder)
col_collection.objects.link(ob_cube)
col_collection.objects.link(ob_cylinder_001)
col_collection.objects.link(ob_cylinder_002)
col_collection.objects.link(ob_cylinder_003)

# ---- scene / render settings (as saved in the file)
scene.frame_start = 1; scene.frame_end = 250; scene.frame_set(0)
scene.render.engine = 'BLENDER_EEVEE_NEXT'
bpy.context.view_layer.update()

# ---- added for rendering (the .blend has no active camera and no usable light): camera, sun
cam_auto = bpy.data.cameras.new('AutoCamera')
cam_auto.lens = 50.0
cam_auto.sensor_width = 36.0
cam_auto.clip_end = 1000.0
ob_auto_camera = bpy.data.objects.new('AutoCamera', cam_auto)
scene.collection.objects.link(ob_auto_camera)
ob_auto_camera.location = (0.667508, -0.784401, 0.534538)
ob_auto_camera.rotation_euler = (1.09748, -7.21219e-08, 0.694738)
scene.camera = ob_auto_camera
light_auto_sun = bpy.data.lights.new('AutoSun', 'SUN')
light_auto_sun.energy = 3.0
light_auto_sun.angle = 0.0523599
ob_auto_sun = bpy.data.objects.new('AutoSun', light_auto_sun)
scene.collection.objects.link(ob_auto_sun)
ob_auto_sun.rotation_euler = (0.872665, 0.174533, 0.523599)
bpy.context.view_layer.update()
